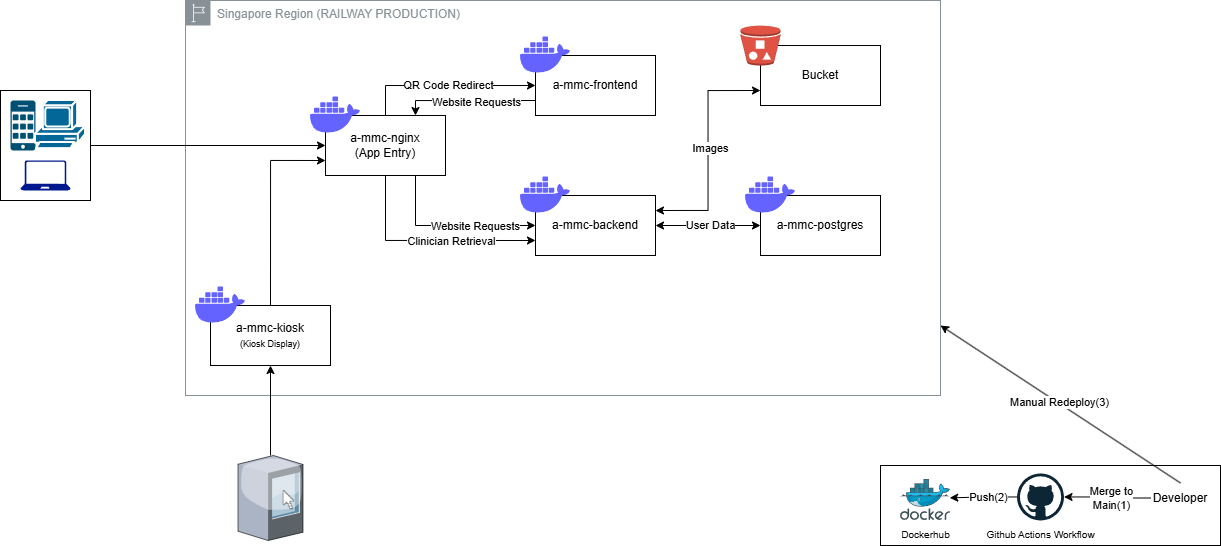

The diagram above was exported from draw.io. Its source (the exported page's mxGraphModel, read from the mxfile embedded in the PNG):
<mxGraphModel dx="2087" dy="756" grid="1" gridSize="10" guides="1" tooltips="1" connect="1" arrows="1" fold="1" page="1" pageScale="1" pageWidth="850" pageHeight="1100" math="0" shadow="0">
  <root>
    <mxCell id="0" />
    <mxCell id="1" parent="0" />
    <mxCell id="5Hr2jenBuPnlH7SzJKZm-50" parent="1" style="sketch=0;outlineConnect=0;gradientColor=none;html=1;whiteSpace=wrap;fontSize=12;fontStyle=0;shape=mxgraph.aws4.group;grIcon=mxgraph.aws4.group_region;strokeColor=light-dark(#879196,#3333FF);fillColor=none;verticalAlign=top;align=left;spacingLeft=30;fontColor=#879196;" value="Singapore Region (RAILWAY PRODUCTION)" vertex="1">
      <mxGeometry height="395" width="755" x="25" y="665" as="geometry" />
    </mxCell>
    <mxCell id="5Hr2jenBuPnlH7SzJKZm-5" connectable="0" parent="1" style="group" value="" vertex="1">
      <mxGeometry height="90" width="140" x="145" y="750" as="geometry" />
    </mxCell>
    <mxCell id="5Hr2jenBuPnlH7SzJKZm-2" parent="5Hr2jenBuPnlH7SzJKZm-5" style="rounded=0;whiteSpace=wrap;html=1;" value="a-mmc-nginx&lt;div&gt;(App Entry)&lt;/div&gt;" vertex="1">
      <mxGeometry height="60" width="120" x="20" y="30" as="geometry" />
    </mxCell>
    <mxCell id="5Hr2jenBuPnlH7SzJKZm-4" parent="5Hr2jenBuPnlH7SzJKZm-5" style="shape=image;html=1;verticalAlign=top;verticalLabelPosition=bottom;labelBackgroundColor=#ffffff;imageAspect=0;aspect=fixed;image=https://icons.diagrams.net/icon-cache1/Unicons_Line_vol_3-2965/docker-1335.svg" value="" vertex="1">
      <mxGeometry height="60" width="60" as="geometry" />
    </mxCell>
    <mxCell id="5Hr2jenBuPnlH7SzJKZm-6" connectable="0" parent="1" style="group" value="" vertex="1">
      <mxGeometry height="90" width="140" x="355" y="690" as="geometry" />
    </mxCell>
    <mxCell id="5Hr2jenBuPnlH7SzJKZm-7" parent="5Hr2jenBuPnlH7SzJKZm-6" style="rounded=0;whiteSpace=wrap;html=1;" value="a-mmc-frontend" vertex="1">
      <mxGeometry height="60" width="120" x="20" y="30" as="geometry" />
    </mxCell>
    <mxCell id="5Hr2jenBuPnlH7SzJKZm-8" parent="5Hr2jenBuPnlH7SzJKZm-6" style="shape=image;html=1;verticalAlign=top;verticalLabelPosition=bottom;labelBackgroundColor=#ffffff;imageAspect=0;aspect=fixed;image=https://icons.diagrams.net/icon-cache1/Unicons_Line_vol_3-2965/docker-1335.svg" value="" vertex="1">
      <mxGeometry height="60" width="60" as="geometry" />
    </mxCell>
    <mxCell id="5Hr2jenBuPnlH7SzJKZm-9" connectable="0" parent="1" style="group" value="" vertex="1">
      <mxGeometry height="90" width="140" x="355" y="830" as="geometry" />
    </mxCell>
    <mxCell id="5Hr2jenBuPnlH7SzJKZm-10" parent="5Hr2jenBuPnlH7SzJKZm-9" style="rounded=0;whiteSpace=wrap;html=1;" value="a-mmc-backend" vertex="1">
      <mxGeometry height="60" width="120" x="20" y="30" as="geometry" />
    </mxCell>
    <mxCell id="5Hr2jenBuPnlH7SzJKZm-11" parent="5Hr2jenBuPnlH7SzJKZm-9" style="shape=image;html=1;verticalAlign=top;verticalLabelPosition=bottom;labelBackgroundColor=#ffffff;imageAspect=0;aspect=fixed;image=https://icons.diagrams.net/icon-cache1/Unicons_Line_vol_3-2965/docker-1335.svg" value="" vertex="1">
      <mxGeometry height="60" width="60" as="geometry" />
    </mxCell>
    <mxCell id="5Hr2jenBuPnlH7SzJKZm-13" connectable="0" parent="1" style="group" value="" vertex="1">
      <mxGeometry height="90" width="140" x="580" y="830" as="geometry" />
    </mxCell>
    <mxCell id="5Hr2jenBuPnlH7SzJKZm-14" parent="5Hr2jenBuPnlH7SzJKZm-13" style="rounded=0;whiteSpace=wrap;html=1;" value="a-mmc-postgres" vertex="1">
      <mxGeometry height="60" width="120" x="20" y="30" as="geometry" />
    </mxCell>
    <mxCell id="5Hr2jenBuPnlH7SzJKZm-15" parent="5Hr2jenBuPnlH7SzJKZm-13" style="shape=image;html=1;verticalAlign=top;verticalLabelPosition=bottom;labelBackgroundColor=#ffffff;imageAspect=0;aspect=fixed;image=https://icons.diagrams.net/icon-cache1/Unicons_Line_vol_3-2965/docker-1335.svg" value="" vertex="1">
      <mxGeometry height="60" width="60" as="geometry" />
    </mxCell>
    <mxCell id="5Hr2jenBuPnlH7SzJKZm-16" connectable="0" parent="1" style="group" value="" vertex="1">
      <mxGeometry height="90" width="140" x="30" y="940" as="geometry" />
    </mxCell>
    <mxCell id="5Hr2jenBuPnlH7SzJKZm-17" parent="5Hr2jenBuPnlH7SzJKZm-16" style="rounded=0;whiteSpace=wrap;html=1;" value="a-mmc-kiosk&lt;div&gt;&lt;font style=&quot;font-size: 9px;&quot;&gt;(Kiosk Display)&lt;/font&gt;&lt;/div&gt;" vertex="1">
      <mxGeometry height="60" width="120" x="20" y="30" as="geometry" />
    </mxCell>
    <mxCell id="5Hr2jenBuPnlH7SzJKZm-18" parent="5Hr2jenBuPnlH7SzJKZm-16" style="shape=image;html=1;verticalAlign=top;verticalLabelPosition=bottom;labelBackgroundColor=#ffffff;imageAspect=0;aspect=fixed;image=https://icons.diagrams.net/icon-cache1/Unicons_Line_vol_3-2965/docker-1335.svg" value="" vertex="1">
      <mxGeometry height="60" width="60" as="geometry" />
    </mxCell>
    <mxCell id="5Hr2jenBuPnlH7SzJKZm-22" connectable="0" parent="1" style="group" value="" vertex="1">
      <mxGeometry height="80" width="140" x="580" y="690" as="geometry" />
    </mxCell>
    <mxCell id="5Hr2jenBuPnlH7SzJKZm-19" parent="5Hr2jenBuPnlH7SzJKZm-22" style="rounded=0;whiteSpace=wrap;html=1;" value="Bucket" vertex="1">
      <mxGeometry height="60" width="120" x="20" y="20" as="geometry" />
    </mxCell>
    <mxCell id="5Hr2jenBuPnlH7SzJKZm-21" parent="5Hr2jenBuPnlH7SzJKZm-22" style="outlineConnect=0;dashed=0;verticalLabelPosition=bottom;verticalAlign=top;align=center;html=1;shape=mxgraph.aws3.bucket_with_objects;fillColor=#E05243;gradientColor=none;" value="" vertex="1">
      <mxGeometry height="40" width="40" as="geometry" />
    </mxCell>
    <mxCell id="5Hr2jenBuPnlH7SzJKZm-23" edge="1" parent="1" source="5Hr2jenBuPnlH7SzJKZm-7" style="edgeStyle=orthogonalEdgeStyle;rounded=0;orthogonalLoop=1;jettySize=auto;html=1;exitX=0;exitY=0.75;exitDx=0;exitDy=0;entryX=0.75;entryY=0;entryDx=0;entryDy=0;strokeColor=light-dark(#000000,#99CCFF);" target="5Hr2jenBuPnlH7SzJKZm-2">
      <mxGeometry relative="1" as="geometry">
        <Array as="points">
          <mxPoint x="255" y="765" />
        </Array>
      </mxGeometry>
    </mxCell>
    <mxCell id="5Hr2jenBuPnlH7SzJKZm-53" connectable="0" parent="5Hr2jenBuPnlH7SzJKZm-23" style="edgeLabel;html=1;align=center;verticalAlign=middle;resizable=0;points=[];" value="Website Requests" vertex="1">
      <mxGeometry relative="1" x="-0.1114" y="1" as="geometry">
        <mxPoint as="offset" />
      </mxGeometry>
    </mxCell>
    <mxCell id="5Hr2jenBuPnlH7SzJKZm-24" edge="1" parent="1" source="5Hr2jenBuPnlH7SzJKZm-2" style="edgeStyle=orthogonalEdgeStyle;rounded=0;orthogonalLoop=1;jettySize=auto;html=1;exitX=0.75;exitY=1;exitDx=0;exitDy=0;entryX=0;entryY=0.5;entryDx=0;entryDy=0;strokeColor=light-dark(#000000,#99CCFF);" target="5Hr2jenBuPnlH7SzJKZm-10">
      <mxGeometry relative="1" as="geometry" />
    </mxCell>
    <mxCell id="5Hr2jenBuPnlH7SzJKZm-54" connectable="0" parent="5Hr2jenBuPnlH7SzJKZm-24" style="edgeLabel;html=1;align=center;verticalAlign=middle;resizable=0;points=[];" value="Website Requests" vertex="1">
      <mxGeometry relative="1" x="0.2878" as="geometry">
        <mxPoint as="offset" />
      </mxGeometry>
    </mxCell>
    <mxCell id="5Hr2jenBuPnlH7SzJKZm-25" edge="1" parent="1" source="5Hr2jenBuPnlH7SzJKZm-17" style="edgeStyle=orthogonalEdgeStyle;rounded=0;orthogonalLoop=1;jettySize=auto;html=1;exitX=0.5;exitY=0;exitDx=0;exitDy=0;entryX=0;entryY=0.75;entryDx=0;entryDy=0;strokeColor=light-dark(#000000,#FF9999);" target="5Hr2jenBuPnlH7SzJKZm-2">
      <mxGeometry relative="1" as="geometry" />
    </mxCell>
    <mxCell id="5Hr2jenBuPnlH7SzJKZm-26" edge="1" parent="1" source="5Hr2jenBuPnlH7SzJKZm-2" style="edgeStyle=orthogonalEdgeStyle;rounded=0;orthogonalLoop=1;jettySize=auto;html=1;exitX=0.5;exitY=1;exitDx=0;exitDy=0;entryX=0;entryY=0.75;entryDx=0;entryDy=0;strokeColor=light-dark(#000000,#FF9999);" target="5Hr2jenBuPnlH7SzJKZm-10">
      <mxGeometry relative="1" as="geometry" />
    </mxCell>
    <mxCell id="5Hr2jenBuPnlH7SzJKZm-32" connectable="0" parent="5Hr2jenBuPnlH7SzJKZm-26" style="edgeLabel;html=1;align=center;verticalAlign=middle;resizable=0;points=[];" value="Clinician Retrieval" vertex="1">
      <mxGeometry relative="1" x="-0.0295" y="-1" as="geometry">
        <mxPoint x="26" as="offset" />
      </mxGeometry>
    </mxCell>
    <mxCell id="5Hr2jenBuPnlH7SzJKZm-28" edge="1" parent="1" source="5Hr2jenBuPnlH7SzJKZm-2" style="edgeStyle=orthogonalEdgeStyle;rounded=0;orthogonalLoop=1;jettySize=auto;html=1;exitX=0.5;exitY=0;exitDx=0;exitDy=0;entryX=0;entryY=0.5;entryDx=0;entryDy=0;strokeColor=light-dark(#000000,#FF9999);" target="5Hr2jenBuPnlH7SzJKZm-7">
      <mxGeometry relative="1" as="geometry" />
    </mxCell>
    <mxCell id="5Hr2jenBuPnlH7SzJKZm-31" connectable="0" parent="5Hr2jenBuPnlH7SzJKZm-28" style="edgeLabel;html=1;align=center;verticalAlign=middle;resizable=0;points=[];" value="QR Code Redirect" vertex="1">
      <mxGeometry relative="1" x="0.0264" y="1" as="geometry">
        <mxPoint as="offset" />
      </mxGeometry>
    </mxCell>
    <mxCell id="5Hr2jenBuPnlH7SzJKZm-29" edge="1" parent="1" source="5Hr2jenBuPnlH7SzJKZm-10" style="edgeStyle=orthogonalEdgeStyle;rounded=0;orthogonalLoop=1;jettySize=auto;html=1;exitX=1;exitY=0.5;exitDx=0;exitDy=0;entryX=0;entryY=0.5;entryDx=0;entryDy=0;startArrow=classic;startFill=1;strokeColor=light-dark(#000000,#333300);" target="5Hr2jenBuPnlH7SzJKZm-14">
      <mxGeometry relative="1" as="geometry" />
    </mxCell>
    <mxCell id="5Hr2jenBuPnlH7SzJKZm-36" connectable="0" parent="5Hr2jenBuPnlH7SzJKZm-29" style="edgeLabel;html=1;align=center;verticalAlign=middle;resizable=0;points=[];" value="User Data" vertex="1">
      <mxGeometry relative="1" x="0.0419" y="1" as="geometry">
        <mxPoint as="offset" />
      </mxGeometry>
    </mxCell>
    <mxCell id="5Hr2jenBuPnlH7SzJKZm-30" edge="1" parent="1" source="5Hr2jenBuPnlH7SzJKZm-10" style="edgeStyle=orthogonalEdgeStyle;rounded=0;orthogonalLoop=1;jettySize=auto;html=1;exitX=1;exitY=0.25;exitDx=0;exitDy=0;entryX=0;entryY=0.75;entryDx=0;entryDy=0;startArrow=classic;startFill=1;strokeColor=light-dark(#000000,#333300);" target="5Hr2jenBuPnlH7SzJKZm-19">
      <mxGeometry relative="1" as="geometry" />
    </mxCell>
    <mxCell id="5Hr2jenBuPnlH7SzJKZm-37" connectable="0" parent="5Hr2jenBuPnlH7SzJKZm-30" style="edgeLabel;html=1;align=center;verticalAlign=middle;resizable=0;points=[];" value="Images" vertex="1">
      <mxGeometry relative="1" x="0.0165" y="-2" as="geometry">
        <mxPoint as="offset" />
      </mxGeometry>
    </mxCell>
    <mxCell id="5Hr2jenBuPnlH7SzJKZm-52" edge="1" parent="1" source="5Hr2jenBuPnlH7SzJKZm-33" style="edgeStyle=orthogonalEdgeStyle;rounded=0;orthogonalLoop=1;jettySize=auto;html=1;entryX=0.5;entryY=1;entryDx=0;entryDy=0;" target="5Hr2jenBuPnlH7SzJKZm-17">
      <mxGeometry relative="1" as="geometry" />
    </mxCell>
    <mxCell id="5Hr2jenBuPnlH7SzJKZm-33" parent="1" style="verticalLabelPosition=bottom;sketch=0;aspect=fixed;html=1;verticalAlign=top;strokeColor=none;align=center;outlineConnect=0;shape=mxgraph.citrix.kiosk;" value="" vertex="1">
      <mxGeometry height="85" width="65" x="77.5" y="1120" as="geometry" />
    </mxCell>
    <mxCell id="5Hr2jenBuPnlH7SzJKZm-47" connectable="0" parent="1" style="group" value="" vertex="1">
      <mxGeometry height="110" width="90" x="-160" y="755" as="geometry" />
    </mxCell>
    <mxCell id="5Hr2jenBuPnlH7SzJKZm-45" parent="5Hr2jenBuPnlH7SzJKZm-47" style="rounded=0;whiteSpace=wrap;html=1;" value="" vertex="1">
      <mxGeometry height="110" width="90" as="geometry" />
    </mxCell>
    <mxCell id="5Hr2jenBuPnlH7SzJKZm-34" parent="5Hr2jenBuPnlH7SzJKZm-47" style="sketch=0;points=[[0.015,0.015,0],[0.985,0.015,0],[0.985,0.985,0],[0.015,0.985,0],[0.25,0,0],[0.5,0,0],[0.75,0,0],[1,0.25,0],[1,0.5,0],[1,0.75,0],[0.75,1,0],[0.5,1,0],[0.25,1,0],[0,0.75,0],[0,0.5,0],[0,0.25,0]];verticalLabelPosition=bottom;html=1;verticalAlign=top;aspect=fixed;align=center;pointerEvents=1;shape=mxgraph.cisco19.cell_phone2;fillColor=#fafafa;strokeColor=#005073;" value="" vertex="1">
      <mxGeometry height="50" width="25" x="10" y="10" as="geometry" />
    </mxCell>
    <mxCell id="5Hr2jenBuPnlH7SzJKZm-35" parent="5Hr2jenBuPnlH7SzJKZm-47" style="sketch=0;aspect=fixed;pointerEvents=1;shadow=0;dashed=0;html=1;strokeColor=none;labelPosition=center;verticalLabelPosition=bottom;verticalAlign=top;align=center;fillColor=#00188D;shape=mxgraph.azure.laptop" value="" vertex="1">
      <mxGeometry height="30" width="50" x="20" y="70" as="geometry" />
    </mxCell>
    <mxCell id="5Hr2jenBuPnlH7SzJKZm-42" parent="5Hr2jenBuPnlH7SzJKZm-47" style="sketch=0;html=1;pointerEvents=1;dashed=0;fillColor=#036897;strokeColor=#ffffff;strokeWidth=2;verticalLabelPosition=bottom;verticalAlign=top;align=center;outlineConnect=0;shape=mxgraph.cisco.computers_and_peripherals.pc;" value="" vertex="1">
      <mxGeometry height="50" width="50" x="35" y="10" as="geometry" />
    </mxCell>
    <mxCell id="5Hr2jenBuPnlH7SzJKZm-51" edge="1" parent="1" source="5Hr2jenBuPnlH7SzJKZm-45" style="edgeStyle=orthogonalEdgeStyle;rounded=0;orthogonalLoop=1;jettySize=auto;html=1;exitX=1;exitY=0.5;exitDx=0;exitDy=0;entryX=0;entryY=0.5;entryDx=0;entryDy=0;" target="5Hr2jenBuPnlH7SzJKZm-2">
      <mxGeometry relative="1" as="geometry" />
    </mxCell>
    <mxCell id="5Hr2jenBuPnlH7SzJKZm-55" parent="1" style="rounded=0;whiteSpace=wrap;html=1;" value="" vertex="1">
      <mxGeometry height="80" width="340" x="720" y="1130" as="geometry" />
    </mxCell>
    <mxCell id="5Hr2jenBuPnlH7SzJKZm-57" parent="1" style="dashed=0;outlineConnect=0;html=1;align=center;labelPosition=center;verticalLabelPosition=bottom;verticalAlign=top;shape=mxgraph.weblogos.github" value="&lt;font style=&quot;font-size: 10px;&quot;&gt;Github Actions Workflow&lt;/font&gt;" vertex="1">
      <mxGeometry height="47" width="47" x="856.5" y="1138" as="geometry" />
    </mxCell>
    <mxCell id="5Hr2jenBuPnlH7SzJKZm-58" parent="1" style="image;sketch=0;aspect=fixed;html=1;points=[];align=center;fontSize=12;image=img/lib/mscae/Docker.svg;" value="&lt;font style=&quot;font-size: 10px;&quot;&gt;Dockerhub&lt;/font&gt;" vertex="1">
      <mxGeometry height="41" width="50" x="740" y="1144" as="geometry" />
    </mxCell>
    <mxCell id="5Hr2jenBuPnlH7SzJKZm-60" edge="1" parent="1" source="5Hr2jenBuPnlH7SzJKZm-59" style="rounded=0;orthogonalLoop=1;jettySize=auto;html=1;exitX=0.5;exitY=0;exitDx=0;exitDy=0;strokeColor=light-dark(#000000,#00FFFF);">
      <mxGeometry relative="1" as="geometry">
        <mxPoint x="780" y="990" as="targetPoint" />
      </mxGeometry>
    </mxCell>
    <mxCell id="5Hr2jenBuPnlH7SzJKZm-61" connectable="0" parent="5Hr2jenBuPnlH7SzJKZm-60" style="edgeLabel;html=1;align=center;verticalAlign=middle;resizable=0;points=[];" value="Manual Redeploy(3)" vertex="1">
      <mxGeometry relative="1" x="0.021" y="-1" as="geometry">
        <mxPoint as="offset" />
      </mxGeometry>
    </mxCell>
    <mxCell id="5Hr2jenBuPnlH7SzJKZm-62" edge="1" parent="1" source="5Hr2jenBuPnlH7SzJKZm-59" style="edgeStyle=orthogonalEdgeStyle;rounded=0;orthogonalLoop=1;jettySize=auto;html=1;exitX=0;exitY=0.5;exitDx=0;exitDy=0;strokeColor=light-dark(#000000,#00FFFF);" target="5Hr2jenBuPnlH7SzJKZm-57">
      <mxGeometry relative="1" as="geometry" />
    </mxCell>
    <mxCell id="5Hr2jenBuPnlH7SzJKZm-63" connectable="0" parent="5Hr2jenBuPnlH7SzJKZm-62" style="edgeLabel;html=1;align=center;verticalAlign=middle;resizable=0;points=[];" value="Merge to&lt;div&gt;Main(1)&lt;/div&gt;" vertex="1">
      <mxGeometry relative="1" x="-0.0775" as="geometry">
        <mxPoint as="offset" />
      </mxGeometry>
    </mxCell>
    <mxCell id="5Hr2jenBuPnlH7SzJKZm-59" parent="1" style="text;html=1;whiteSpace=wrap;strokeColor=none;fillColor=none;align=center;verticalAlign=middle;rounded=0;" value="Developer" vertex="1">
      <mxGeometry height="30" width="60" x="990" y="1147.5" as="geometry" />
    </mxCell>
    <mxCell id="5Hr2jenBuPnlH7SzJKZm-64" edge="1" parent="1" source="5Hr2jenBuPnlH7SzJKZm-57" style="edgeStyle=orthogonalEdgeStyle;rounded=0;orthogonalLoop=1;jettySize=auto;html=1;entryX=0.985;entryY=0.448;entryDx=0;entryDy=0;entryPerimeter=0;strokeColor=light-dark(#000000,#00FFFF);" target="5Hr2jenBuPnlH7SzJKZm-58">
      <mxGeometry relative="1" as="geometry" />
    </mxCell>
    <mxCell id="5Hr2jenBuPnlH7SzJKZm-65" connectable="0" parent="5Hr2jenBuPnlH7SzJKZm-64" style="edgeLabel;html=1;align=center;verticalAlign=middle;resizable=0;points=[];" value="Push(2)" vertex="1">
      <mxGeometry relative="1" x="-0.1386" as="geometry">
        <mxPoint as="offset" />
      </mxGeometry>
    </mxCell>
  </root>
</mxGraphModel>